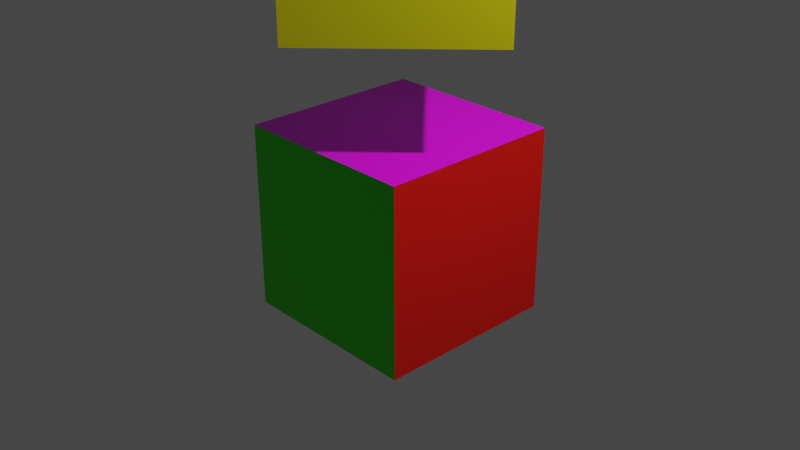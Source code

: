 # Source: ref_cube.blend  (saved by Blender 3.1.7; exported with 4.5.12 LTS)
import bpy
from mathutils import Matrix  # noqa: F401  (used for matrix-valued properties, if any)

bpy.ops.wm.read_factory_settings(use_empty=True)
scene = bpy.context.scene
scene.name = 'Scene'

# ---- collections
col_collection = bpy.data.collections.new('Collection'); scene.collection.children.link(col_collection)

# ---- images (referenced by path relative to the original .blend; pixels are not part of the script)
import os
ASSET_DIR = os.environ.get("B2B_ASSET_DIR", "")  # directory of the original .blend (textures are referenced by path, not embedded)
HERE = os.path.dirname(os.path.abspath(__file__))  # packed textures are extracted next to this script under _unpacked/

def load_image(name, relpath, width, height, colorspace="sRGB"):
    """Load a texture the original file referenced (path relative to the .blend, or extracted next to this script)."""
    p = next((c for c in (os.path.join(HERE, relpath), os.path.join(ASSET_DIR, relpath)) if relpath and os.path.exists(c)), "")
    if p:
        img = bpy.data.images.load(p, check_existing=True)
        img.name = name
    else:  # same state as the original file: an image datablock whose file is absent (Cycles renders it pink)
        img = bpy.data.images.new(name, width, height)
        img.source = "FILE"
        img.filepath = "//" + (relpath or name)
    img.colorspace_settings.name = colorspace
    return img
img_wicker004_4k_color_jpg_001 = load_image('Wicker004_4K_Color.jpg.001', 'textures/Wicker004_4K_Color.jpg', 1024, 1024, 'sRGB')

# ---- materials (node trees are filled in below, after node groups)
mat_black = bpy.data.materials.new('black')
mat_black.alpha_threshold = 0.0
mat_black.line_color = (0.0, 0.0, 0.0, 1.0)
mat_green = bpy.data.materials.new('green')
mat_red = bpy.data.materials.new('red')
mat_purple = bpy.data.materials.new('purple')
mat_yellow = bpy.data.materials.new('yellow')
mat_white = bpy.data.materials.new('white')

# ---- material node trees
mat_black.use_nodes = True; mat_black.node_tree.nodes.clear()
_N = mat_black.node_tree.nodes; _L = mat_black.node_tree.links
n0 = _N.new('ShaderNodeOutputMaterial'); n0.name = 'Material Output'; n0.location = (300, 300)
n1 = _N.new('ShaderNodeBsdfPrincipled'); n1.name = 'Principled BSDF'; n1.location = (10, 300)
n1.distribution = 'GGX'
n1.subsurface_method = 'RANDOM_WALK_SKIN'
n1.inputs[2].default_value = 0.4
n1.inputs[3].default_value = 1.45
n1.inputs[27].default_value = (0.0, 0.0, 0.0, 1.0)
n1.inputs[28].default_value = 1.0
n2 = _N.new('ShaderNodeTexImage'); n2.name = 'Image Texture'; n2.location = (-526, 160)
n2.image = img_wicker004_4k_color_jpg_001
_L.new(n1.outputs[0], n0.inputs[0])
_L.new(n2.outputs[0], n1.inputs[0])
n0.is_active_output = True
mat_green.use_nodes = True; mat_green.node_tree.nodes.clear()
_N = mat_green.node_tree.nodes; _L = mat_green.node_tree.links
n0 = _N.new('ShaderNodeBsdfPrincipled'); n0.name = 'Principled BSDF'; n0.location = (10, 300)
n0.distribution = 'GGX'
n0.subsurface_method = 'RANDOM_WALK_SKIN'
n0.inputs[0].default_value = (0.03371, 0.8, 0.0, 1.0)
n0.inputs[3].default_value = 1.45
n0.inputs[27].default_value = (0.0, 0.0, 0.0, 1.0)
n0.inputs[28].default_value = 1.0
n1 = _N.new('ShaderNodeOutputMaterial'); n1.name = 'Material Output'; n1.location = (300, 300)
_L.new(n0.outputs[0], n1.inputs[0])
n1.is_active_output = True
mat_red.use_nodes = True; mat_red.node_tree.nodes.clear()
_N = mat_red.node_tree.nodes; _L = mat_red.node_tree.links
n0 = _N.new('ShaderNodeBsdfPrincipled'); n0.name = 'Principled BSDF'; n0.location = (10, 300)
n0.distribution = 'GGX'
n0.subsurface_method = 'RANDOM_WALK_SKIN'
n0.inputs[0].default_value = (0.8, 0.004656, 0.0, 1.0)
n0.inputs[3].default_value = 1.45
n0.inputs[27].default_value = (0.0, 0.0, 0.0, 1.0)
n0.inputs[28].default_value = 1.0
n1 = _N.new('ShaderNodeOutputMaterial'); n1.name = 'Material Output'; n1.location = (300, 300)
_L.new(n0.outputs[0], n1.inputs[0])
n1.is_active_output = True
mat_purple.use_nodes = True; mat_purple.node_tree.nodes.clear()
_N = mat_purple.node_tree.nodes; _L = mat_purple.node_tree.links
n0 = _N.new('ShaderNodeBsdfPrincipled'); n0.name = 'Principled BSDF'; n0.location = (10, 300)
n0.distribution = 'GGX'
n0.subsurface_method = 'RANDOM_WALK_SKIN'
n0.inputs[0].default_value = (0.8, 0.0, 0.6727, 1.0)
n0.inputs[3].default_value = 1.45
n0.inputs[27].default_value = (0.0, 0.0, 0.0, 1.0)
n0.inputs[28].default_value = 1.0
n1 = _N.new('ShaderNodeOutputMaterial'); n1.name = 'Material Output'; n1.location = (300, 300)
_L.new(n0.outputs[0], n1.inputs[0])
n1.is_active_output = True
mat_yellow.use_nodes = True; mat_yellow.node_tree.nodes.clear()
_N = mat_yellow.node_tree.nodes; _L = mat_yellow.node_tree.links
n0 = _N.new('ShaderNodeBsdfPrincipled'); n0.name = 'Principled BSDF'; n0.location = (10, 300)
n0.distribution = 'GGX'
n0.subsurface_method = 'RANDOM_WALK_SKIN'
n0.inputs[0].default_value = (0.8, 0.724, 0.0, 1.0)
n0.inputs[3].default_value = 1.45
n0.inputs[27].default_value = (0.0, 0.0, 0.0, 1.0)
n0.inputs[28].default_value = 1.0
n1 = _N.new('ShaderNodeOutputMaterial'); n1.name = 'Material Output'; n1.location = (300, 300)
_L.new(n0.outputs[0], n1.inputs[0])
n1.is_active_output = True
mat_white.use_nodes = True; mat_white.node_tree.nodes.clear()
_N = mat_white.node_tree.nodes; _L = mat_white.node_tree.links
n0 = _N.new('ShaderNodeBsdfPrincipled'); n0.name = 'Principled BSDF'; n0.location = (10, 300)
n0.distribution = 'GGX'
n0.subsurface_method = 'RANDOM_WALK_SKIN'
n0.inputs[3].default_value = 1.45
n0.inputs[27].default_value = (0.0, 0.0, 0.0, 1.0)
n0.inputs[28].default_value = 1.0
n1 = _N.new('ShaderNodeOutputMaterial'); n1.name = 'Material Output'; n1.location = (300, 300)
_L.new(n0.outputs[0], n1.inputs[0])
n1.is_active_output = True

# ---- world
world_world = bpy.data.worlds.new('World'); scene.world = world_world
world_world.use_nodes = True; world_world.node_tree.nodes.clear()
_N = world_world.node_tree.nodes; _L = world_world.node_tree.links
n0 = _N.new('ShaderNodeOutputWorld'); n0.name = 'World Output'; n0.location = (300, 300)
n1 = _N.new('ShaderNodeBackground'); n1.name = 'Background'; n1.location = (10, 300)
n1.inputs[0].default_value = (0.05088, 0.05088, 0.05088, 1.0)
_L.new(n1.outputs[0], n0.inputs[0])
n0.is_active_output = True
world_world.color = (0.05088, 0.05088, 0.05088)
world_world.use_sun_shadow = False
world_world.sun_shadow_jitter_overblur = 0.0

# ---- cameras
cam_camera = bpy.data.cameras.new('Camera')
cam_camera.clip_end = 100.0
cam_camera.ortho_scale = 7.314

# ---- lights
light_light = bpy.data.lights.new('Light', 'POINT')
light_light.transmission_factor = 0.0
light_light.energy = 1000.0
light_light.shadow_soft_size = 0.1
light_light.shadow_maximum_resolution = 0.006
light_light.use_absolute_resolution = True

# ---- meshes
me_cube = bpy.data.meshes.new('Cube')
me_cube.from_pydata([(1.0, 1.0, 1.0), (1.0, 1.0, -1.0), (1.0, -1.0, 1.0), (1.0, -1.0, -1.0), (-1.0, 1.0, 1.0), (-1.0, 1.0, -1.0), (-1.0, -1.0, 1.0), (-1.0, -1.0, -1.0)], [], [(0, 4, 6, 2), (3, 2, 6, 7), (7, 6, 4, 5), (5, 1, 3, 7), (1, 0, 2, 3), (5, 4, 0, 1)])
me_cube.polygons.foreach_set('material_index', [4, 1, 3, 0, 2, 5])
_uv = me_cube.uv_layers.new(name='UVMap')
_uv.uv.foreach_set('vector', [0.625, 0.5, 0.875, 0.5, 0.875, 0.75, 0.625, 0.75, 0.375, 0.75, 0.625, 0.75, 0.625, 1.0, 0.375, 1.0, 0.375, 0.0, 0.625, 0.0, 0.625, 0.25, 0.375, 0.25, 0.125, 0.5, 0.375, 0.5, 0.375, 0.75, 0.125, 0.75, 0.375, 0.5, 0.625, 0.5, 0.625, 0.75, 0.375, 0.75, 0.375, 0.25, 0.625, 0.25, 0.625, 0.5, 0.375, 0.5])
me_cube.materials.append(mat_black)
me_cube.materials.append(mat_green)
me_cube.materials.append(mat_red)
me_cube.materials.append(mat_purple)
me_cube.materials.append(mat_black)
me_cube.materials.append(mat_yellow)
me_cube.use_remesh_preserve_volume = False
me_cube.use_remesh_preserve_attributes = False
me_cube.use_mirror_vertex_groups = False
me_cube.update()
me_cube_001 = bpy.data.meshes.new('Cube.001')
me_cube_001.from_pydata([(1.0, 1.0, 1.0), (1.0, 1.0, -1.0), (1.0, -1.0, 1.0), (1.0, -1.0, -1.0), (-1.0, 1.0, 1.0), (-1.0, 1.0, -1.0), (-1.0, -1.0, 1.0), (-1.0, -1.0, -1.0)], [], [(0, 4, 6, 2), (3, 2, 6, 7), (7, 6, 4, 5), (5, 1, 3, 7), (1, 0, 2, 3), (5, 4, 0, 1)])
me_cube_001.polygons.foreach_set('material_index', [4, 1, 3, 0, 2, 5])
_uv = me_cube_001.uv_layers.new(name='UVMap')
_uv.uv.foreach_set('vector', [0.625, 0.5, 0.875, 0.5, 0.875, 0.75, 0.625, 0.75, 0.375, 0.75, 0.625, 0.75, 0.625, 1.0, 0.375, 1.0, 0.375, 0.0, 0.625, 0.0, 0.625, 0.25, 0.375, 0.25, 0.125, 0.5, 0.375, 0.5, 0.375, 0.75, 0.125, 0.75, 0.375, 0.5, 0.625, 0.5, 0.625, 0.75, 0.375, 0.75, 0.375, 0.25, 0.625, 0.25, 0.625, 0.5, 0.375, 0.5])
me_cube_001.materials.append(mat_black)
me_cube_001.materials.append(mat_green)
me_cube_001.materials.append(mat_red)
me_cube_001.materials.append(mat_purple)
me_cube_001.materials.append(mat_white)
me_cube_001.materials.append(mat_yellow)
me_cube_001.use_remesh_preserve_volume = False
me_cube_001.use_remesh_preserve_attributes = False
me_cube_001.use_mirror_vertex_groups = False
me_cube_001.update()

# ---- objects
ob_cube = bpy.data.objects.new('Cube', me_cube)
ob_light = bpy.data.objects.new('Light', light_light)
ob_camera = bpy.data.objects.new('Camera', cam_camera)
ob_cube_001 = bpy.data.objects.new('Cube.001', me_cube_001)

# ---- transforms, parenting, visibility, modifiers, constraints
ob_cube.location = (0.0, 0.0, 0.0)
ob_cube.lock_rotations_4d = False
ob_cube.empty_display_type = 'ARROWS'
ob_cube.lineart.crease_threshold = 0.0
ob_light.location = (4.076, 1.005, 5.904)
ob_light.rotation_euler = (0.6503, 0.05522, 1.866)
ob_light.lock_rotations_4d = False
ob_light.empty_display_type = 'ARROWS'
ob_light.color = (0.0, 0.0, 0.0, 0.0)
ob_light.lineart.crease_threshold = 0.0
ob_camera.location = (7.359, -6.926, 4.958)
ob_camera.rotation_euler = (1.109, 0.0, 0.8149)
ob_camera.lock_rotations_4d = False
ob_camera.empty_display_type = 'ARROWS'
ob_camera.color = (0.0, 0.0, 0.0, 0.0)
ob_camera.display_type = 'WIRE'
ob_camera.lineart.crease_threshold = 0.0
ob_cube_001.location = (0.0, 0.0, 3.095)
ob_cube_001.rotation_euler = (-3.142, -2.849e-14, 0.7854)
ob_cube_001.lock_rotations_4d = False
ob_cube_001.empty_display_type = 'ARROWS'
ob_cube_001.lineart.crease_threshold = 0.0

# ---- collection membership
col_collection.objects.link(ob_cube)
col_collection.objects.link(ob_light)
col_collection.objects.link(ob_camera)
col_collection.objects.link(ob_cube_001)

# ---- scene / render settings (as saved in the file)
scene.camera = ob_camera
scene.frame_start = 1; scene.frame_end = 250; scene.frame_set(1)
scene.render.engine = 'CYCLES'
scene.cycles.samples = 2048
scene.cycles.sampling_pattern = 'TABULATED_SOBOL'
scene.cycles.use_light_tree = False
scene.cycles.max_bounces = 8
scene.cycles.diffuse_bounces = 3
scene.cycles.glossy_bounces = 3
scene.cycles.transmission_bounces = 8
scene.cycles.transparent_max_bounces = 6
scene.view_settings.view_transform = 'Filmic'
bpy.context.view_layer.update()
